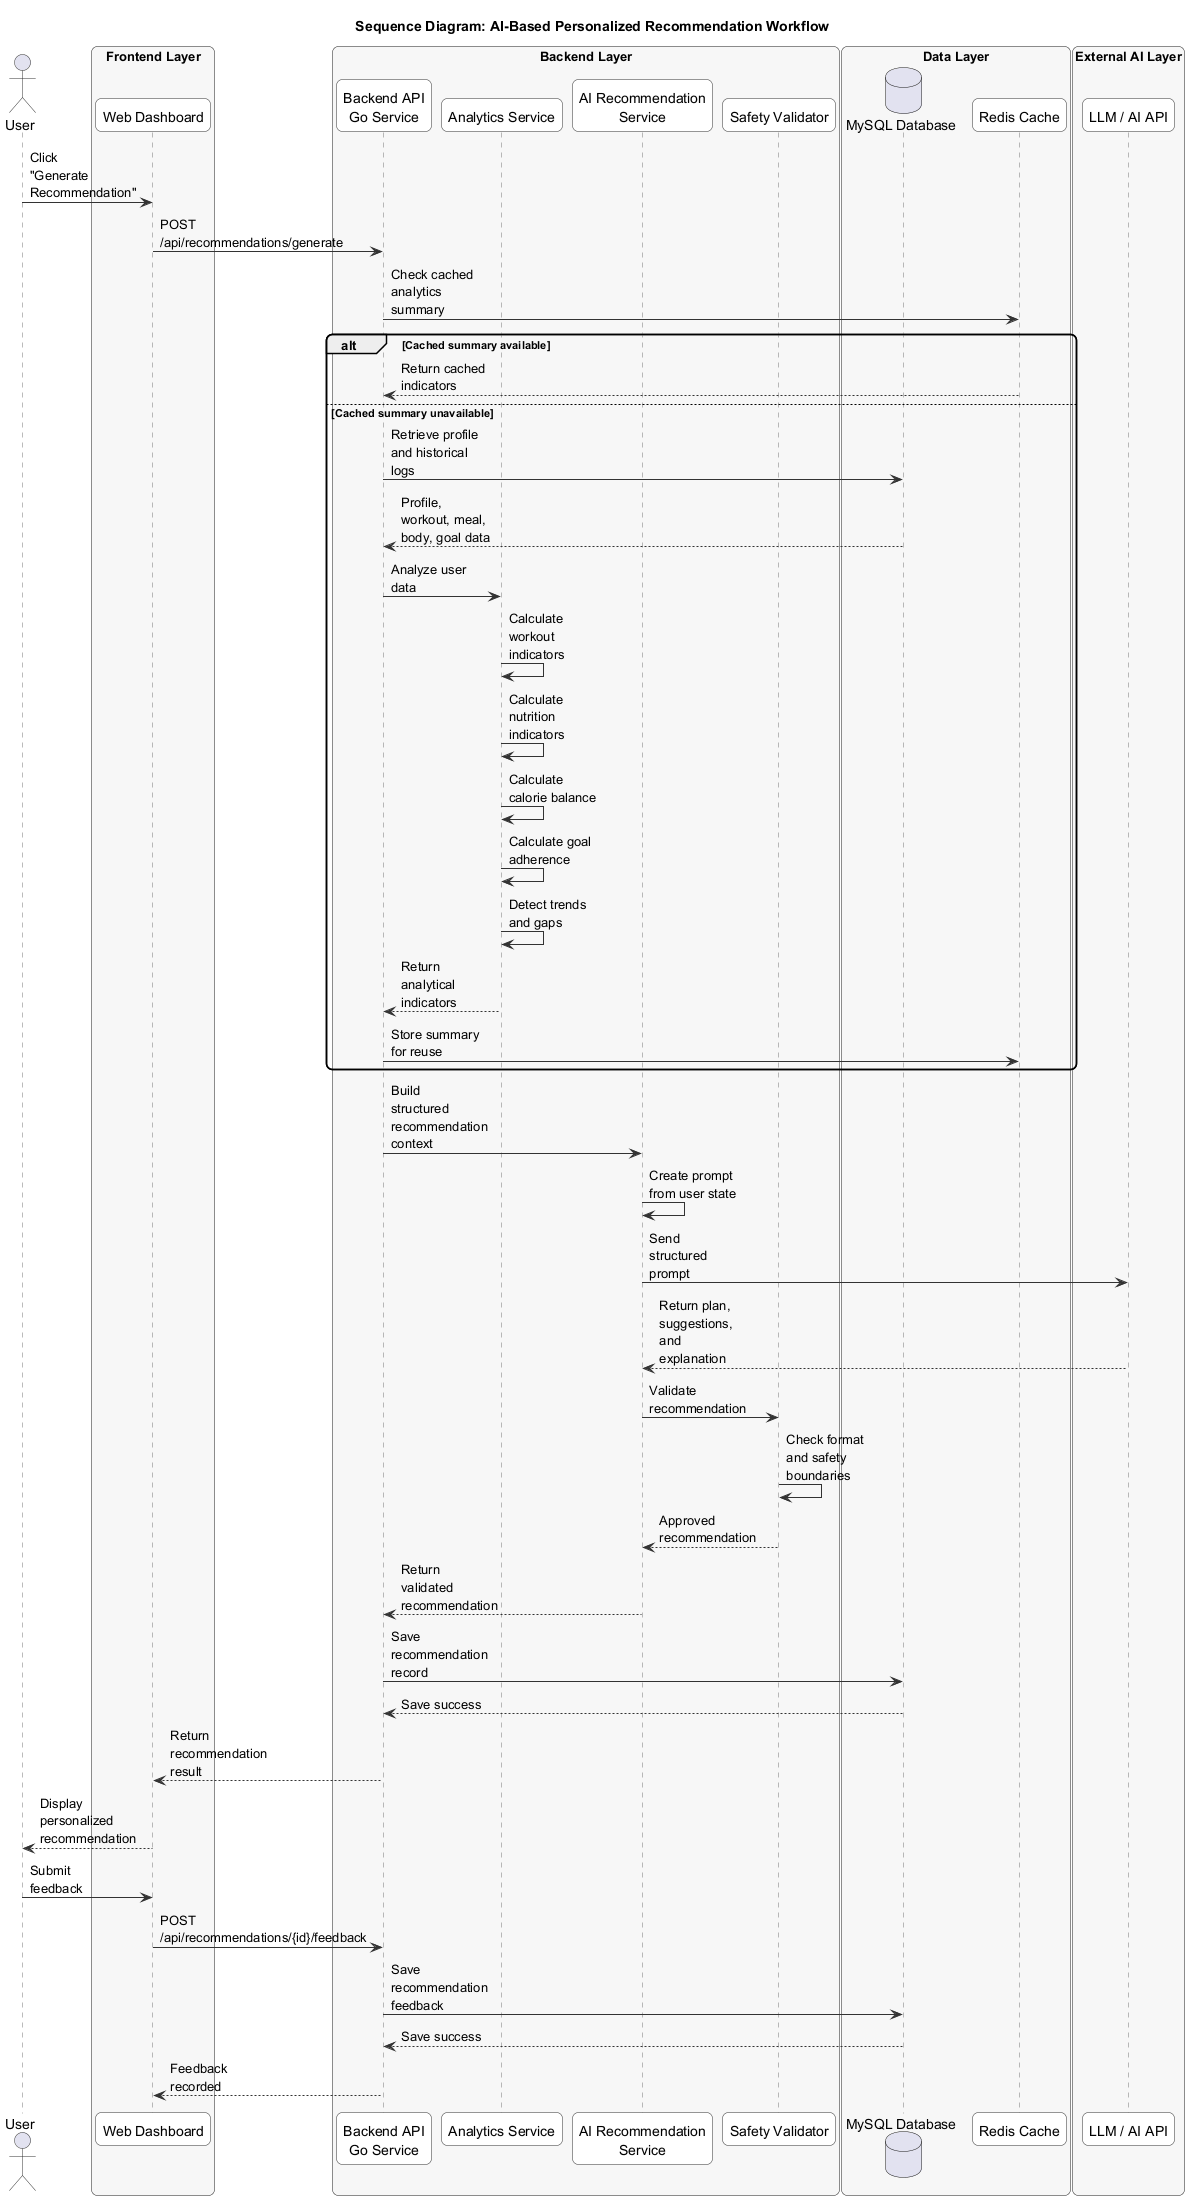

The diagram above was rendered by PlantUML. Its source (embedded in the PNG):
@startuml
title Sequence Diagram: AI-Based Personalized Recommendation Workflow

skinparam backgroundColor white
skinparam sequence {
    ArrowColor #333333
    ActorBorderColor #333333
    LifeLineBorderColor #777777
    LifeLineBackgroundColor #FFFFFF
    ParticipantBorderColor #333333
    ParticipantBackgroundColor #F8F8F8
}
skinparam shadowing false
skinparam roundcorner 12
skinparam maxMessageSize 90

actor User

box "Frontend Layer" #F7F7F7
participant "Web Dashboard" as Frontend
end box

box "Backend Layer" #F7F7F7
participant "Backend API\nGo Service" as Backend
participant "Analytics Service" as Analytics
participant "AI Recommendation\nService" as AIService
participant "Safety Validator" as Validator
end box

box "Data Layer" #F7F7F7
database "MySQL Database" as DB
participant "Redis Cache" as Redis
end box

box "External AI Layer" #F7F7F7
participant "LLM / AI API" as LLM
end box

User -> Frontend: Click "Generate Recommendation"
Frontend -> Backend: POST /api/recommendations/generate

Backend -> Redis: Check cached analytics summary

alt Cached summary available
    Redis --> Backend: Return cached indicators
else Cached summary unavailable
    Backend -> DB: Retrieve profile and historical logs
    DB --> Backend: Profile, workout, meal, body, goal data

    Backend -> Analytics: Analyze user data
    Analytics -> Analytics: Calculate workout indicators
    Analytics -> Analytics: Calculate nutrition indicators
    Analytics -> Analytics: Calculate calorie balance
    Analytics -> Analytics: Calculate goal adherence
    Analytics -> Analytics: Detect trends and gaps
    Analytics --> Backend: Return analytical indicators

    Backend -> Redis: Store summary for reuse
end

Backend -> AIService: Build structured recommendation context
AIService -> AIService: Create prompt from user state
AIService -> LLM: Send structured prompt
LLM --> AIService: Return plan, suggestions,\nand explanation

AIService -> Validator: Validate recommendation
Validator -> Validator: Check format and safety boundaries
Validator --> AIService: Approved recommendation

AIService --> Backend: Return validated recommendation
Backend -> DB: Save recommendation record
DB --> Backend: Save success

Backend --> Frontend: Return recommendation result
Frontend --> User: Display personalized recommendation

User -> Frontend: Submit feedback
Frontend -> Backend: POST /api/recommendations/{id}/feedback
Backend -> DB: Save recommendation feedback
DB --> Backend: Save success
Backend --> Frontend: Feedback recorded

@enduml